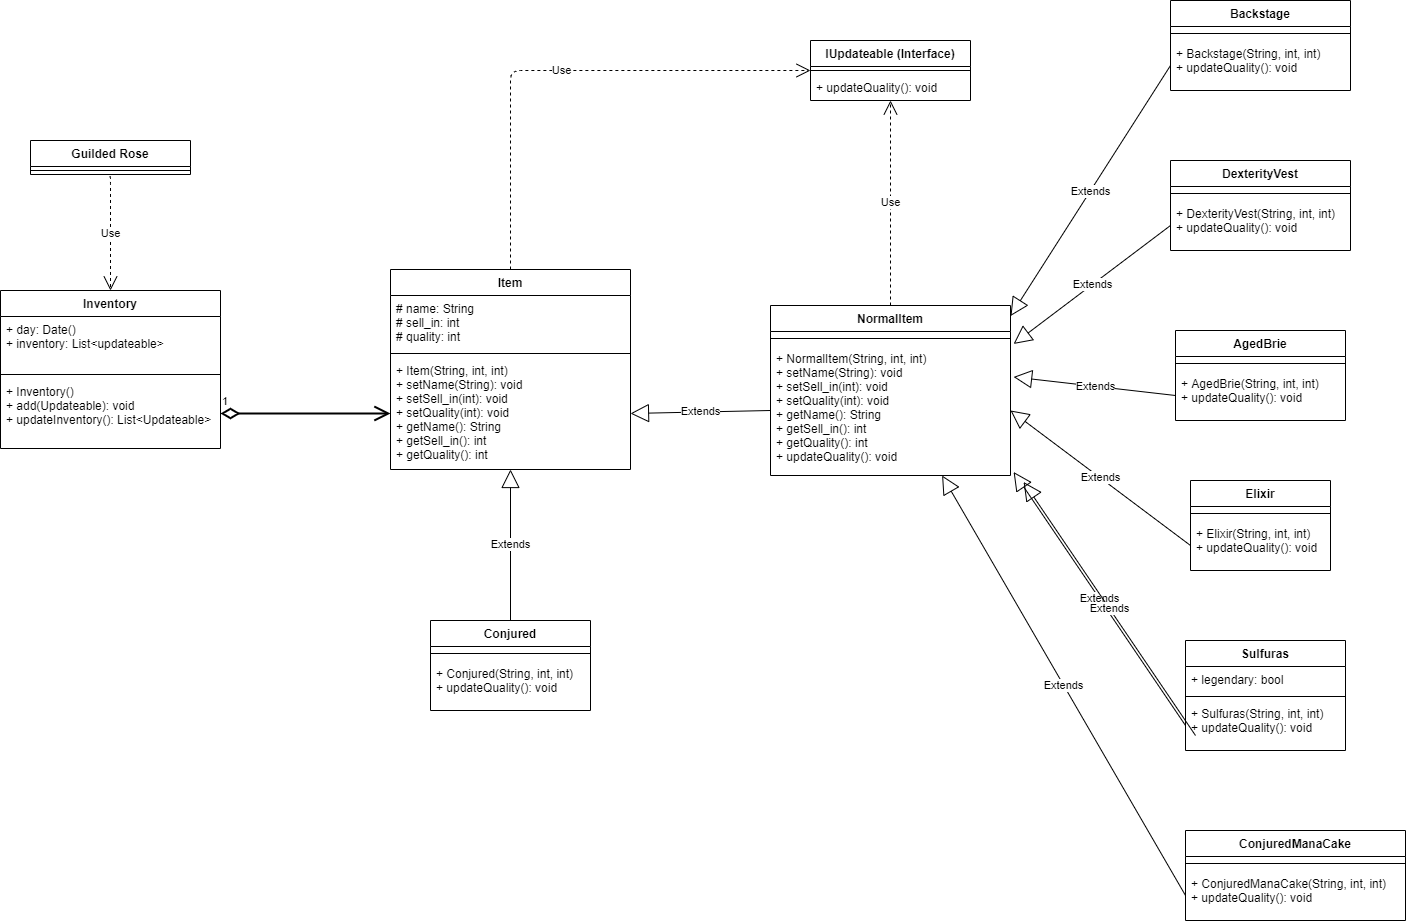

The diagram above was exported from draw.io. Its source (the exported page's mxGraphModel, read from the mxfile embedded in the PNG):
<mxGraphModel dx="1104" dy="605" grid="1" gridSize="10" guides="1" tooltips="1" connect="1" arrows="1" fold="1" page="1" pageScale="1" pageWidth="827" pageHeight="1169" math="0" shadow="0">
  <root>
    <mxCell id="WIyWlLk6GJQsqaUBKTNV-0" />
    <mxCell id="WIyWlLk6GJQsqaUBKTNV-1" parent="WIyWlLk6GJQsqaUBKTNV-0" />
    <mxCell id="Yd1GpDK2RDCRMtaAqB6M-2" value="Guilded Rose" style="swimlane;fontStyle=1;align=center;verticalAlign=top;childLayout=stackLayout;horizontal=1;startSize=26;horizontalStack=0;resizeParent=1;resizeParentMax=0;resizeLast=0;collapsible=1;marginBottom=0;" parent="WIyWlLk6GJQsqaUBKTNV-1" vertex="1">
      <mxGeometry x="-240" y="190" width="160" height="34" as="geometry" />
    </mxCell>
    <mxCell id="Yd1GpDK2RDCRMtaAqB6M-4" value="" style="line;strokeWidth=1;fillColor=none;align=left;verticalAlign=middle;spacingTop=-1;spacingLeft=3;spacingRight=3;rotatable=0;labelPosition=right;points=[];portConstraint=eastwest;" parent="Yd1GpDK2RDCRMtaAqB6M-2" vertex="1">
      <mxGeometry y="26" width="160" height="8" as="geometry" />
    </mxCell>
    <mxCell id="Yd1GpDK2RDCRMtaAqB6M-7" value="Inventory" style="swimlane;fontStyle=1;align=center;verticalAlign=top;childLayout=stackLayout;horizontal=1;startSize=26;horizontalStack=0;resizeParent=1;resizeParentMax=0;resizeLast=0;collapsible=1;marginBottom=0;" parent="WIyWlLk6GJQsqaUBKTNV-1" vertex="1">
      <mxGeometry x="-270" y="340" width="220" height="158" as="geometry" />
    </mxCell>
    <mxCell id="Yd1GpDK2RDCRMtaAqB6M-8" value="+ day: Date()&#10;+ inventory: List&lt;updateable&gt;" style="text;strokeColor=none;fillColor=none;align=left;verticalAlign=top;spacingLeft=4;spacingRight=4;overflow=hidden;rotatable=0;points=[[0,0.5],[1,0.5]];portConstraint=eastwest;" parent="Yd1GpDK2RDCRMtaAqB6M-7" vertex="1">
      <mxGeometry y="26" width="220" height="54" as="geometry" />
    </mxCell>
    <mxCell id="Yd1GpDK2RDCRMtaAqB6M-9" value="" style="line;strokeWidth=1;fillColor=none;align=left;verticalAlign=middle;spacingTop=-1;spacingLeft=3;spacingRight=3;rotatable=0;labelPosition=right;points=[];portConstraint=eastwest;" parent="Yd1GpDK2RDCRMtaAqB6M-7" vertex="1">
      <mxGeometry y="80" width="220" height="8" as="geometry" />
    </mxCell>
    <mxCell id="Yd1GpDK2RDCRMtaAqB6M-10" value="+ Inventory()&#10;+ add(Updateable): void&#10;+ updateInventory(): List&lt;Updateable&gt;" style="text;strokeColor=none;fillColor=none;align=left;verticalAlign=top;spacingLeft=4;spacingRight=4;overflow=hidden;rotatable=0;points=[[0,0.5],[1,0.5]];portConstraint=eastwest;" parent="Yd1GpDK2RDCRMtaAqB6M-7" vertex="1">
      <mxGeometry y="88" width="220" height="70" as="geometry" />
    </mxCell>
    <mxCell id="Yd1GpDK2RDCRMtaAqB6M-11" value="Item" style="swimlane;fontStyle=1;align=center;verticalAlign=top;childLayout=stackLayout;horizontal=1;startSize=26;horizontalStack=0;resizeParent=1;resizeParentMax=0;resizeLast=0;collapsible=1;marginBottom=0;" parent="WIyWlLk6GJQsqaUBKTNV-1" vertex="1">
      <mxGeometry x="120" y="319" width="240" height="200" as="geometry" />
    </mxCell>
    <mxCell id="Yd1GpDK2RDCRMtaAqB6M-12" value="# name: String&#10;# sell_in: int&#10;# quality: int" style="text;strokeColor=none;fillColor=none;align=left;verticalAlign=top;spacingLeft=4;spacingRight=4;overflow=hidden;rotatable=0;points=[[0,0.5],[1,0.5]];portConstraint=eastwest;" parent="Yd1GpDK2RDCRMtaAqB6M-11" vertex="1">
      <mxGeometry y="26" width="240" height="54" as="geometry" />
    </mxCell>
    <mxCell id="Yd1GpDK2RDCRMtaAqB6M-13" value="" style="line;strokeWidth=1;fillColor=none;align=left;verticalAlign=middle;spacingTop=-1;spacingLeft=3;spacingRight=3;rotatable=0;labelPosition=right;points=[];portConstraint=eastwest;" parent="Yd1GpDK2RDCRMtaAqB6M-11" vertex="1">
      <mxGeometry y="80" width="240" height="8" as="geometry" />
    </mxCell>
    <mxCell id="Yd1GpDK2RDCRMtaAqB6M-14" value="+ Item(String, int, int)&#10;+ setName(String): void&#10;+ setSell_in(int): void&#10;+ setQuality(int): void&#10;+ getName(): String&#10;+ getSell_in(): int&#10;+ getQuality(): int" style="text;strokeColor=none;fillColor=none;align=left;verticalAlign=top;spacingLeft=4;spacingRight=4;overflow=hidden;rotatable=0;points=[[0,0.5],[1,0.5]];portConstraint=eastwest;" parent="Yd1GpDK2RDCRMtaAqB6M-11" vertex="1">
      <mxGeometry y="88" width="240" height="112" as="geometry" />
    </mxCell>
    <mxCell id="Yd1GpDK2RDCRMtaAqB6M-15" value="NormalItem" style="swimlane;fontStyle=1;align=center;verticalAlign=top;childLayout=stackLayout;horizontal=1;startSize=26;horizontalStack=0;resizeParent=1;resizeParentMax=0;resizeLast=0;collapsible=1;marginBottom=0;" parent="WIyWlLk6GJQsqaUBKTNV-1" vertex="1">
      <mxGeometry x="500" y="355" width="240" height="170" as="geometry" />
    </mxCell>
    <mxCell id="Yd1GpDK2RDCRMtaAqB6M-17" value="" style="line;strokeWidth=1;fillColor=none;align=left;verticalAlign=middle;spacingTop=-1;spacingLeft=3;spacingRight=3;rotatable=0;labelPosition=right;points=[];portConstraint=eastwest;" parent="Yd1GpDK2RDCRMtaAqB6M-15" vertex="1">
      <mxGeometry y="26" width="240" height="14" as="geometry" />
    </mxCell>
    <mxCell id="Yd1GpDK2RDCRMtaAqB6M-18" value="+ NormalItem(String, int, int)&#10;+ setName(String): void&#10;+ setSell_in(int): void&#10;+ setQuality(int): void&#10;+ getName(): String&#10;+ getSell_in(): int&#10;+ getQuality(): int&#10;+ updateQuality(): void" style="text;strokeColor=none;fillColor=none;align=left;verticalAlign=top;spacingLeft=4;spacingRight=4;overflow=hidden;rotatable=0;points=[[0,0.5],[1,0.5]];portConstraint=eastwest;" parent="Yd1GpDK2RDCRMtaAqB6M-15" vertex="1">
      <mxGeometry y="40" width="240" height="130" as="geometry" />
    </mxCell>
    <mxCell id="Yd1GpDK2RDCRMtaAqB6M-19" value="IUpdateable (Interface)" style="swimlane;fontStyle=1;align=center;verticalAlign=top;childLayout=stackLayout;horizontal=1;startSize=26;horizontalStack=0;resizeParent=1;resizeParentMax=0;resizeLast=0;collapsible=1;marginBottom=0;" parent="WIyWlLk6GJQsqaUBKTNV-1" vertex="1">
      <mxGeometry x="540" y="90" width="160" height="60" as="geometry" />
    </mxCell>
    <mxCell id="Yd1GpDK2RDCRMtaAqB6M-21" value="" style="line;strokeWidth=1;fillColor=none;align=left;verticalAlign=middle;spacingTop=-1;spacingLeft=3;spacingRight=3;rotatable=0;labelPosition=right;points=[];portConstraint=eastwest;" parent="Yd1GpDK2RDCRMtaAqB6M-19" vertex="1">
      <mxGeometry y="26" width="160" height="8" as="geometry" />
    </mxCell>
    <mxCell id="Yd1GpDK2RDCRMtaAqB6M-22" value="+ updateQuality(): void" style="text;strokeColor=none;fillColor=none;align=left;verticalAlign=top;spacingLeft=4;spacingRight=4;overflow=hidden;rotatable=0;points=[[0,0.5],[1,0.5]];portConstraint=eastwest;" parent="Yd1GpDK2RDCRMtaAqB6M-19" vertex="1">
      <mxGeometry y="34" width="160" height="26" as="geometry" />
    </mxCell>
    <mxCell id="Yd1GpDK2RDCRMtaAqB6M-23" value="Conjured" style="swimlane;fontStyle=1;align=center;verticalAlign=top;childLayout=stackLayout;horizontal=1;startSize=26;horizontalStack=0;resizeParent=1;resizeParentMax=0;resizeLast=0;collapsible=1;marginBottom=0;" parent="WIyWlLk6GJQsqaUBKTNV-1" vertex="1">
      <mxGeometry x="160" y="670" width="160" height="90" as="geometry" />
    </mxCell>
    <mxCell id="Yd1GpDK2RDCRMtaAqB6M-24" value="" style="line;strokeWidth=1;fillColor=none;align=left;verticalAlign=middle;spacingTop=-1;spacingLeft=3;spacingRight=3;rotatable=0;labelPosition=right;points=[];portConstraint=eastwest;" parent="Yd1GpDK2RDCRMtaAqB6M-23" vertex="1">
      <mxGeometry y="26" width="160" height="14" as="geometry" />
    </mxCell>
    <mxCell id="Yd1GpDK2RDCRMtaAqB6M-25" value="+ Conjured(String, int, int)&#10;+ updateQuality(): void" style="text;strokeColor=none;fillColor=none;align=left;verticalAlign=top;spacingLeft=4;spacingRight=4;overflow=hidden;rotatable=0;points=[[0,0.5],[1,0.5]];portConstraint=eastwest;" parent="Yd1GpDK2RDCRMtaAqB6M-23" vertex="1">
      <mxGeometry y="40" width="160" height="50" as="geometry" />
    </mxCell>
    <mxCell id="Yd1GpDK2RDCRMtaAqB6M-29" value="AgedBrie" style="swimlane;fontStyle=1;align=center;verticalAlign=top;childLayout=stackLayout;horizontal=1;startSize=26;horizontalStack=0;resizeParent=1;resizeParentMax=0;resizeLast=0;collapsible=1;marginBottom=0;" parent="WIyWlLk6GJQsqaUBKTNV-1" vertex="1">
      <mxGeometry x="905" y="380" width="170" height="90" as="geometry" />
    </mxCell>
    <mxCell id="Yd1GpDK2RDCRMtaAqB6M-30" value="" style="line;strokeWidth=1;fillColor=none;align=left;verticalAlign=middle;spacingTop=-1;spacingLeft=3;spacingRight=3;rotatable=0;labelPosition=right;points=[];portConstraint=eastwest;" parent="Yd1GpDK2RDCRMtaAqB6M-29" vertex="1">
      <mxGeometry y="26" width="170" height="14" as="geometry" />
    </mxCell>
    <mxCell id="Yd1GpDK2RDCRMtaAqB6M-31" value="+ AgedBrie(String, int, int)&#10;+ updateQuality(): void" style="text;strokeColor=none;fillColor=none;align=left;verticalAlign=top;spacingLeft=4;spacingRight=4;overflow=hidden;rotatable=0;points=[[0,0.5],[1,0.5]];portConstraint=eastwest;" parent="Yd1GpDK2RDCRMtaAqB6M-29" vertex="1">
      <mxGeometry y="40" width="170" height="50" as="geometry" />
    </mxCell>
    <mxCell id="Yd1GpDK2RDCRMtaAqB6M-32" value="Backstage" style="swimlane;fontStyle=1;align=center;verticalAlign=top;childLayout=stackLayout;horizontal=1;startSize=26;horizontalStack=0;resizeParent=1;resizeParentMax=0;resizeLast=0;collapsible=1;marginBottom=0;" parent="WIyWlLk6GJQsqaUBKTNV-1" vertex="1">
      <mxGeometry x="900" y="50" width="180" height="90" as="geometry" />
    </mxCell>
    <mxCell id="Yd1GpDK2RDCRMtaAqB6M-33" value="" style="line;strokeWidth=1;fillColor=none;align=left;verticalAlign=middle;spacingTop=-1;spacingLeft=3;spacingRight=3;rotatable=0;labelPosition=right;points=[];portConstraint=eastwest;" parent="Yd1GpDK2RDCRMtaAqB6M-32" vertex="1">
      <mxGeometry y="26" width="180" height="14" as="geometry" />
    </mxCell>
    <mxCell id="Yd1GpDK2RDCRMtaAqB6M-34" value="+ Backstage(String, int, int)&#10;+ updateQuality(): void" style="text;strokeColor=none;fillColor=none;align=left;verticalAlign=top;spacingLeft=4;spacingRight=4;overflow=hidden;rotatable=0;points=[[0,0.5],[1,0.5]];portConstraint=eastwest;" parent="Yd1GpDK2RDCRMtaAqB6M-32" vertex="1">
      <mxGeometry y="40" width="180" height="50" as="geometry" />
    </mxCell>
    <mxCell id="Yd1GpDK2RDCRMtaAqB6M-35" value="DexterityVest" style="swimlane;fontStyle=1;align=center;verticalAlign=top;childLayout=stackLayout;horizontal=1;startSize=26;horizontalStack=0;resizeParent=1;resizeParentMax=0;resizeLast=0;collapsible=1;marginBottom=0;" parent="WIyWlLk6GJQsqaUBKTNV-1" vertex="1">
      <mxGeometry x="900" y="210" width="180" height="90" as="geometry" />
    </mxCell>
    <mxCell id="Yd1GpDK2RDCRMtaAqB6M-36" value="" style="line;strokeWidth=1;fillColor=none;align=left;verticalAlign=middle;spacingTop=-1;spacingLeft=3;spacingRight=3;rotatable=0;labelPosition=right;points=[];portConstraint=eastwest;" parent="Yd1GpDK2RDCRMtaAqB6M-35" vertex="1">
      <mxGeometry y="26" width="180" height="14" as="geometry" />
    </mxCell>
    <mxCell id="Yd1GpDK2RDCRMtaAqB6M-37" value="+ DexterityVest(String, int, int)&#10;+ updateQuality(): void" style="text;strokeColor=none;fillColor=none;align=left;verticalAlign=top;spacingLeft=4;spacingRight=4;overflow=hidden;rotatable=0;points=[[0,0.5],[1,0.5]];portConstraint=eastwest;" parent="Yd1GpDK2RDCRMtaAqB6M-35" vertex="1">
      <mxGeometry y="40" width="180" height="50" as="geometry" />
    </mxCell>
    <mxCell id="Yd1GpDK2RDCRMtaAqB6M-38" value="Elixir" style="swimlane;fontStyle=1;align=center;verticalAlign=top;childLayout=stackLayout;horizontal=1;startSize=26;horizontalStack=0;resizeParent=1;resizeParentMax=0;resizeLast=0;collapsible=1;marginBottom=0;" parent="WIyWlLk6GJQsqaUBKTNV-1" vertex="1">
      <mxGeometry x="920" y="530" width="140" height="90" as="geometry" />
    </mxCell>
    <mxCell id="Yd1GpDK2RDCRMtaAqB6M-39" value="" style="line;strokeWidth=1;fillColor=none;align=left;verticalAlign=middle;spacingTop=-1;spacingLeft=3;spacingRight=3;rotatable=0;labelPosition=right;points=[];portConstraint=eastwest;" parent="Yd1GpDK2RDCRMtaAqB6M-38" vertex="1">
      <mxGeometry y="26" width="140" height="14" as="geometry" />
    </mxCell>
    <mxCell id="Yd1GpDK2RDCRMtaAqB6M-40" value="+ Elixir(String, int, int)&#10;+ updateQuality(): void" style="text;strokeColor=none;fillColor=none;align=left;verticalAlign=top;spacingLeft=4;spacingRight=4;overflow=hidden;rotatable=0;points=[[0,0.5],[1,0.5]];portConstraint=eastwest;" parent="Yd1GpDK2RDCRMtaAqB6M-38" vertex="1">
      <mxGeometry y="40" width="140" height="50" as="geometry" />
    </mxCell>
    <mxCell id="Yd1GpDK2RDCRMtaAqB6M-42" value="Sulfuras" style="swimlane;fontStyle=1;align=center;verticalAlign=top;childLayout=stackLayout;horizontal=1;startSize=26;horizontalStack=0;resizeParent=1;resizeParentMax=0;resizeLast=0;collapsible=1;marginBottom=0;" parent="WIyWlLk6GJQsqaUBKTNV-1" vertex="1">
      <mxGeometry x="915" y="690" width="160" height="110" as="geometry" />
    </mxCell>
    <mxCell id="Yd1GpDK2RDCRMtaAqB6M-43" value="+ legendary: bool" style="text;strokeColor=none;fillColor=none;align=left;verticalAlign=top;spacingLeft=4;spacingRight=4;overflow=hidden;rotatable=0;points=[[0,0.5],[1,0.5]];portConstraint=eastwest;" parent="Yd1GpDK2RDCRMtaAqB6M-42" vertex="1">
      <mxGeometry y="26" width="160" height="26" as="geometry" />
    </mxCell>
    <mxCell id="Yd1GpDK2RDCRMtaAqB6M-44" value="" style="line;strokeWidth=1;fillColor=none;align=left;verticalAlign=middle;spacingTop=-1;spacingLeft=3;spacingRight=3;rotatable=0;labelPosition=right;points=[];portConstraint=eastwest;" parent="Yd1GpDK2RDCRMtaAqB6M-42" vertex="1">
      <mxGeometry y="52" width="160" height="8" as="geometry" />
    </mxCell>
    <mxCell id="Yd1GpDK2RDCRMtaAqB6M-45" value="+ Sulfuras(String, int, int)&#10;+ updateQuality(): void" style="text;strokeColor=none;fillColor=none;align=left;verticalAlign=top;spacingLeft=4;spacingRight=4;overflow=hidden;rotatable=0;points=[[0,0.5],[1,0.5]];portConstraint=eastwest;" parent="Yd1GpDK2RDCRMtaAqB6M-42" vertex="1">
      <mxGeometry y="60" width="160" height="50" as="geometry" />
    </mxCell>
    <mxCell id="Yd1GpDK2RDCRMtaAqB6M-47" value="Use" style="endArrow=open;endSize=12;dashed=1;html=1;exitX=0.5;exitY=0;exitDx=0;exitDy=0;entryX=0;entryY=0.5;entryDx=0;entryDy=0;" parent="WIyWlLk6GJQsqaUBKTNV-1" source="Yd1GpDK2RDCRMtaAqB6M-11" target="Yd1GpDK2RDCRMtaAqB6M-19" edge="1">
      <mxGeometry width="160" relative="1" as="geometry">
        <mxPoint x="530" y="240" as="sourcePoint" />
        <mxPoint x="690" y="240" as="targetPoint" />
        <Array as="points">
          <mxPoint x="240" y="120" />
        </Array>
      </mxGeometry>
    </mxCell>
    <mxCell id="Yd1GpDK2RDCRMtaAqB6M-48" value="Use" style="endArrow=open;endSize=12;dashed=1;html=1;exitX=0.5;exitY=0;exitDx=0;exitDy=0;" parent="WIyWlLk6GJQsqaUBKTNV-1" source="Yd1GpDK2RDCRMtaAqB6M-15" target="Yd1GpDK2RDCRMtaAqB6M-22" edge="1">
      <mxGeometry width="160" relative="1" as="geometry">
        <mxPoint x="530" y="240" as="sourcePoint" />
        <mxPoint x="480" y="170" as="targetPoint" />
      </mxGeometry>
    </mxCell>
    <mxCell id="Yd1GpDK2RDCRMtaAqB6M-50" value="1" style="endArrow=open;html=1;endSize=12;startArrow=diamondThin;startSize=14;startFill=0;edgeStyle=orthogonalEdgeStyle;align=left;verticalAlign=bottom;exitX=1;exitY=0.5;exitDx=0;exitDy=0;entryX=0;entryY=0.5;entryDx=0;entryDy=0;strokeWidth=2;jumpSize=9;" parent="WIyWlLk6GJQsqaUBKTNV-1" source="Yd1GpDK2RDCRMtaAqB6M-10" target="Yd1GpDK2RDCRMtaAqB6M-14" edge="1">
      <mxGeometry x="-1" y="3" relative="1" as="geometry">
        <mxPoint x="-160" y="620" as="sourcePoint" />
        <mxPoint y="620" as="targetPoint" />
      </mxGeometry>
    </mxCell>
    <mxCell id="Yd1GpDK2RDCRMtaAqB6M-51" value="Extends" style="endArrow=block;endSize=16;endFill=0;html=1;strokeWidth=1;exitX=0.5;exitY=0;exitDx=0;exitDy=0;" parent="WIyWlLk6GJQsqaUBKTNV-1" source="Yd1GpDK2RDCRMtaAqB6M-23" target="Yd1GpDK2RDCRMtaAqB6M-14" edge="1">
      <mxGeometry width="160" relative="1" as="geometry">
        <mxPoint x="410" y="630" as="sourcePoint" />
        <mxPoint x="570" y="630" as="targetPoint" />
      </mxGeometry>
    </mxCell>
    <mxCell id="Yd1GpDK2RDCRMtaAqB6M-52" value="Extends" style="endArrow=block;endSize=16;endFill=0;html=1;strokeWidth=1;exitX=0;exitY=0.5;exitDx=0;exitDy=0;entryX=1.013;entryY=0.973;entryDx=0;entryDy=0;entryPerimeter=0;" parent="WIyWlLk6GJQsqaUBKTNV-1" source="Yd1GpDK2RDCRMtaAqB6M-45" target="Yd1GpDK2RDCRMtaAqB6M-18" edge="1">
      <mxGeometry width="160" relative="1" as="geometry">
        <mxPoint x="250" y="680" as="sourcePoint" />
        <mxPoint x="250" y="550" as="targetPoint" />
      </mxGeometry>
    </mxCell>
    <mxCell id="Yd1GpDK2RDCRMtaAqB6M-53" value="Extends" style="endArrow=block;endSize=16;endFill=0;html=1;strokeWidth=1;exitX=0;exitY=0.5;exitDx=0;exitDy=0;entryX=1;entryY=0.5;entryDx=0;entryDy=0;" parent="WIyWlLk6GJQsqaUBKTNV-1" source="Yd1GpDK2RDCRMtaAqB6M-40" target="Yd1GpDK2RDCRMtaAqB6M-18" edge="1">
      <mxGeometry width="160" relative="1" as="geometry">
        <mxPoint x="925" y="785" as="sourcePoint" />
        <mxPoint x="850" y="460" as="targetPoint" />
      </mxGeometry>
    </mxCell>
    <mxCell id="Yd1GpDK2RDCRMtaAqB6M-54" value="Extends" style="endArrow=block;endSize=16;endFill=0;html=1;strokeWidth=1;entryX=1.013;entryY=0.242;entryDx=0;entryDy=0;exitX=0;exitY=0.5;exitDx=0;exitDy=0;entryPerimeter=0;" parent="WIyWlLk6GJQsqaUBKTNV-1" source="Yd1GpDK2RDCRMtaAqB6M-31" target="Yd1GpDK2RDCRMtaAqB6M-18" edge="1">
      <mxGeometry width="160" relative="1" as="geometry">
        <mxPoint x="890" y="490" as="sourcePoint" />
        <mxPoint x="820" y="340" as="targetPoint" />
      </mxGeometry>
    </mxCell>
    <mxCell id="Yd1GpDK2RDCRMtaAqB6M-55" value="Extends" style="endArrow=block;endSize=16;endFill=0;html=1;strokeWidth=1;exitX=0;exitY=0.5;exitDx=0;exitDy=0;entryX=1.013;entryY=-0.012;entryDx=0;entryDy=0;entryPerimeter=0;" parent="WIyWlLk6GJQsqaUBKTNV-1" source="Yd1GpDK2RDCRMtaAqB6M-37" target="Yd1GpDK2RDCRMtaAqB6M-18" edge="1">
      <mxGeometry width="160" relative="1" as="geometry">
        <mxPoint x="915" y="455" as="sourcePoint" />
        <mxPoint x="780" y="270" as="targetPoint" />
      </mxGeometry>
    </mxCell>
    <mxCell id="Yd1GpDK2RDCRMtaAqB6M-56" value="Extends" style="endArrow=block;endSize=16;endFill=0;html=1;strokeWidth=1;exitX=0;exitY=0.5;exitDx=0;exitDy=0;entryX=1;entryY=0.062;entryDx=0;entryDy=0;entryPerimeter=0;" parent="WIyWlLk6GJQsqaUBKTNV-1" source="Yd1GpDK2RDCRMtaAqB6M-34" target="Yd1GpDK2RDCRMtaAqB6M-15" edge="1">
      <mxGeometry width="160" relative="1" as="geometry">
        <mxPoint x="910" y="285" as="sourcePoint" />
        <mxPoint x="753.1199999999999" y="441.53" as="targetPoint" />
      </mxGeometry>
    </mxCell>
    <mxCell id="Yd1GpDK2RDCRMtaAqB6M-57" value="Extends" style="endArrow=block;endSize=16;endFill=0;html=1;strokeWidth=1;exitX=0;exitY=0.5;exitDx=0;exitDy=0;entryX=1;entryY=0.5;entryDx=0;entryDy=0;" parent="WIyWlLk6GJQsqaUBKTNV-1" source="Yd1GpDK2RDCRMtaAqB6M-18" target="Yd1GpDK2RDCRMtaAqB6M-14" edge="1">
      <mxGeometry width="160" relative="1" as="geometry">
        <mxPoint x="250" y="680" as="sourcePoint" />
        <mxPoint x="250" y="550" as="targetPoint" />
      </mxGeometry>
    </mxCell>
    <mxCell id="Yd1GpDK2RDCRMtaAqB6M-59" value="Use" style="endArrow=open;endSize=12;dashed=1;html=1;strokeWidth=1;exitX=0.492;exitY=1.019;exitDx=0;exitDy=0;exitPerimeter=0;entryX=0.5;entryY=0;entryDx=0;entryDy=0;" parent="WIyWlLk6GJQsqaUBKTNV-1" target="Yd1GpDK2RDCRMtaAqB6M-7" edge="1">
      <mxGeometry width="160" relative="1" as="geometry">
        <mxPoint x="-161.27999999999997" y="226.49400000000003" as="sourcePoint" />
        <mxPoint x="-60" y="270" as="targetPoint" />
        <Array as="points">
          <mxPoint x="-160" y="226" />
        </Array>
      </mxGeometry>
    </mxCell>
    <mxCell id="1" value="ConjuredManaCake" style="swimlane;fontStyle=1;align=center;verticalAlign=top;childLayout=stackLayout;horizontal=1;startSize=26;horizontalStack=0;resizeParent=1;resizeParentMax=0;resizeLast=0;collapsible=1;marginBottom=0;" parent="WIyWlLk6GJQsqaUBKTNV-1" vertex="1">
      <mxGeometry x="915" y="880" width="220" height="90" as="geometry" />
    </mxCell>
    <mxCell id="2" value="" style="line;strokeWidth=1;fillColor=none;align=left;verticalAlign=middle;spacingTop=-1;spacingLeft=3;spacingRight=3;rotatable=0;labelPosition=right;points=[];portConstraint=eastwest;" parent="1" vertex="1">
      <mxGeometry y="26" width="220" height="14" as="geometry" />
    </mxCell>
    <mxCell id="3" value="+ ConjuredManaCake(String, int, int)&#10;+ updateQuality(): void" style="text;strokeColor=none;fillColor=none;align=left;verticalAlign=top;spacingLeft=4;spacingRight=4;overflow=hidden;rotatable=0;points=[[0,0.5],[1,0.5]];portConstraint=eastwest;" parent="1" vertex="1">
      <mxGeometry y="40" width="220" height="50" as="geometry" />
    </mxCell>
    <mxCell id="4" value="Extends" style="endArrow=block;endSize=16;endFill=0;html=1;strokeWidth=1;exitX=0;exitY=0.5;exitDx=0;exitDy=0;entryX=1.013;entryY=0.973;entryDx=0;entryDy=0;entryPerimeter=0;" edge="1" parent="WIyWlLk6GJQsqaUBKTNV-1">
      <mxGeometry width="160" relative="1" as="geometry">
        <mxPoint x="925" y="785" as="sourcePoint" />
        <mxPoint x="753.1199999999999" y="531.49" as="targetPoint" />
      </mxGeometry>
    </mxCell>
    <mxCell id="5" value="Extends" style="endArrow=block;endSize=16;endFill=0;html=1;strokeWidth=1;entryX=0.715;entryY=1;entryDx=0;entryDy=0;entryPerimeter=0;exitX=0;exitY=0.5;exitDx=0;exitDy=0;" edge="1" parent="WIyWlLk6GJQsqaUBKTNV-1" source="3" target="Yd1GpDK2RDCRMtaAqB6M-18">
      <mxGeometry width="160" relative="1" as="geometry">
        <mxPoint x="935" y="795" as="sourcePoint" />
        <mxPoint x="763.1199999999999" y="541.49" as="targetPoint" />
      </mxGeometry>
    </mxCell>
  </root>
</mxGraphModel>